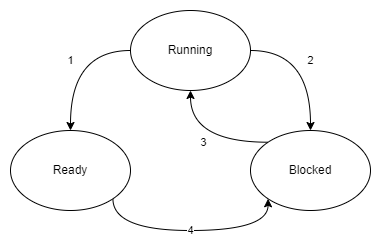

The diagram above was exported from draw.io. Its source (the exported page's mxGraphModel, read from the mxfile embedded in the PNG):
<mxGraphModel dx="1422" dy="824" grid="1" gridSize="10" guides="1" tooltips="1" connect="1" arrows="1" fold="1" page="1" pageScale="1" pageWidth="850" pageHeight="1100" math="0" shadow="0">
  <root>
    <mxCell id="0" />
    <mxCell id="1" parent="0" />
    <mxCell id="YIDeznxD6yRwrdabeXN9-5" value="2" style="edgeStyle=orthogonalEdgeStyle;curved=1;orthogonalLoop=1;jettySize=auto;html=1;exitX=1;exitY=0.5;exitDx=0;exitDy=0;" edge="1" parent="1" source="YIDeznxD6yRwrdabeXN9-1" target="YIDeznxD6yRwrdabeXN9-2">
      <mxGeometry relative="1" as="geometry" />
    </mxCell>
    <mxCell id="YIDeznxD6yRwrdabeXN9-12" value="1" style="edgeStyle=orthogonalEdgeStyle;curved=1;orthogonalLoop=1;jettySize=auto;html=1;exitX=0;exitY=0.5;exitDx=0;exitDy=0;" edge="1" parent="1" source="YIDeznxD6yRwrdabeXN9-1" target="YIDeznxD6yRwrdabeXN9-3">
      <mxGeometry relative="1" as="geometry" />
    </mxCell>
    <mxCell id="YIDeznxD6yRwrdabeXN9-1" value="Running" style="ellipse;whiteSpace=wrap;html=1;" vertex="1" parent="1">
      <mxGeometry x="480" y="360" width="120" height="80" as="geometry" />
    </mxCell>
    <mxCell id="YIDeznxD6yRwrdabeXN9-6" value="3" style="edgeStyle=orthogonalEdgeStyle;curved=1;orthogonalLoop=1;jettySize=auto;html=1;exitX=0;exitY=0;exitDx=0;exitDy=0;" edge="1" parent="1" source="YIDeznxD6yRwrdabeXN9-2" target="YIDeznxD6yRwrdabeXN9-1">
      <mxGeometry relative="1" as="geometry">
        <Array as="points">
          <mxPoint x="540" y="492" />
        </Array>
      </mxGeometry>
    </mxCell>
    <mxCell id="YIDeznxD6yRwrdabeXN9-2" value="Blocked" style="ellipse;whiteSpace=wrap;html=1;" vertex="1" parent="1">
      <mxGeometry x="600" y="480" width="120" height="80" as="geometry" />
    </mxCell>
    <mxCell id="YIDeznxD6yRwrdabeXN9-11" value="4" style="edgeStyle=orthogonalEdgeStyle;curved=1;orthogonalLoop=1;jettySize=auto;html=1;exitX=1;exitY=1;exitDx=0;exitDy=0;entryX=0;entryY=1;entryDx=0;entryDy=0;" edge="1" parent="1" source="YIDeznxD6yRwrdabeXN9-3" target="YIDeznxD6yRwrdabeXN9-2">
      <mxGeometry relative="1" as="geometry">
        <Array as="points">
          <mxPoint x="462" y="580" />
          <mxPoint x="618" y="580" />
        </Array>
      </mxGeometry>
    </mxCell>
    <mxCell id="YIDeznxD6yRwrdabeXN9-3" value="Ready" style="ellipse;whiteSpace=wrap;html=1;" vertex="1" parent="1">
      <mxGeometry x="360" y="480" width="120" height="80" as="geometry" />
    </mxCell>
  </root>
</mxGraphModel>